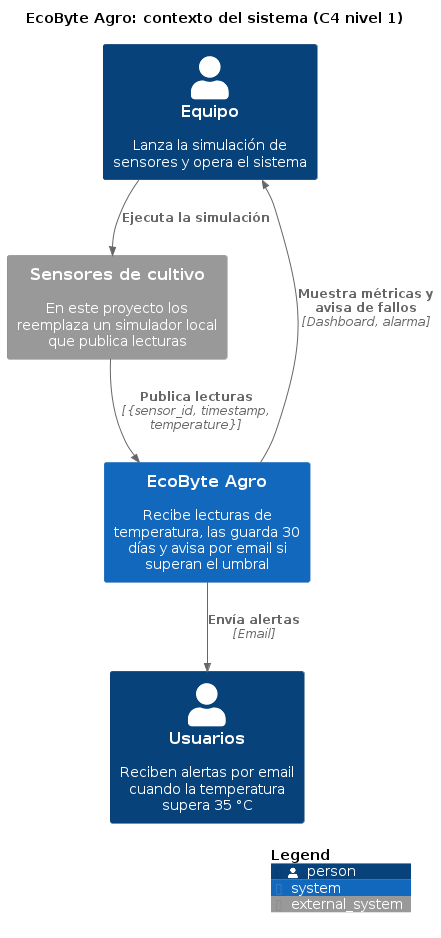

The diagram above was rendered by PlantUML. Its source (embedded in the PNG):
@startuml c4-contexto
!include <C4/C4_Context>
LAYOUT_TOP_DOWN()
title EcoByte Agro: contexto del sistema (C4 nivel 1)

Person(equipo, "Equipo", "Lanza la simulación de sensores y opera el sistema")
Person(usuarios, "Usuarios", "Reciben alertas por email cuando la temperatura supera 35 °C")

System(ecobyte, "EcoByte Agro", "Recibe lecturas de temperatura, las guarda 30 días y avisa por email si superan el umbral")

System_Ext(sensores, "Sensores de cultivo", "En este proyecto los reemplaza un simulador local que publica lecturas")

Rel(equipo, sensores, "Ejecuta la simulación")
Rel(sensores, ecobyte, "Publica lecturas", "{sensor_id, timestamp, temperature}")
Rel(ecobyte, usuarios, "Envía alertas", "Email")
Rel(ecobyte, equipo, "Muestra métricas y avisa de fallos", "Dashboard, alarma")

SHOW_LEGEND()
@enduml